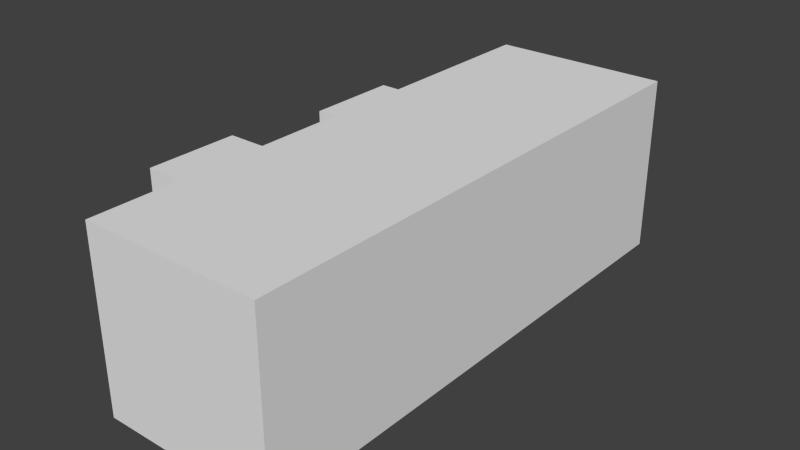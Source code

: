 # Source: RJBB-cargo-apron-smaller-building.blend  (saved by Blender 2.76.0; exported with 4.5.12 LTS)
import bpy
from mathutils import Matrix  # noqa: F401  (used for matrix-valued properties, if any)

bpy.ops.wm.read_factory_settings(use_empty=True)
scene = bpy.context.scene
scene.name = 'Scene'

# ---- collections
col_collection_1 = bpy.data.collections.new('Collection 1'); scene.collection.children.link(col_collection_1)

# ---- world
world_world = bpy.data.worlds.new('World'); scene.world = world_world
world_world.color = (0.05088, 0.05088, 0.05088)
world_world.use_sun_shadow = False
world_world.sun_shadow_jitter_overblur = 0.0
world_world.cycles.sampling_method = 'MANUAL'
world_world.cycles.sample_map_resolution = 256

# ---- meshes
me_cube_002 = bpy.data.meshes.new('Cube.002')
me_cube_002.from_pydata([(-1.0, -1.0, -1.0), (-1.0, -1.0, 1.0), (-1.0, 1.0, -1.0), (-1.0, 1.0, 1.0), (1.0, -1.0, -1.0), (1.0, -1.0, 1.0), (1.0, 1.0, -1.0), (1.0, 1.0, 1.0), (-1.0, -1.0, -0.6667), (-1.0, -1.0, -0.3333), (-1.0, -1.0, 2.98e-08), (-1.0, -1.0, 0.3333), (-1.0, -1.0, 0.6667), (-1.0, -0.6667, 1.0), (-1.0, -0.3333, 1.0), (-1.0, 2.98e-08, 1.0), (-1.0, 0.3333, 1.0), (-1.0, 0.6667, 1.0), (-1.0, 1.0, 0.6667), (-1.0, 1.0, 0.3333), (-1.0, 1.0, -2.98e-08), (-1.0, 1.0, -0.3333), (-1.0, 1.0, -0.6667), (-1.0, 0.6667, -1.0), (-1.0, 0.3333, -1.0), (-1.0, -2.98e-08, -1.0), (-1.0, -0.3333, -1.0), (-1.0, -0.6667, -1.0), (-1.0, -0.6667, 0.6667), (-1.0, -0.6667, 0.3333), (-1.0, -0.6667, -2.98e-08), (-1.0, -0.6667, -0.3333), (-1.0, -0.6667, -0.6667), (-1.0, -0.3333, 0.6667), (-1.0, -0.3333, 0.3333), (-1.0, -0.3333, -2.98e-08), (-1.0, -0.3333, -0.3333), (-1.0, -0.3333, -0.6667), (-1.0, 1.987e-08, 0.6667), (-1.0, 9.934e-09, 0.3333), (-1.0, -8.882e-16, -2.98e-08), (-1.0, -9.934e-09, -0.3333), (-1.0, -1.987e-08, -0.6667), (-1.0, 0.3333, 0.6667), (-1.0, 0.3333, 0.3333), (-1.0, 0.3333, -2.98e-08), (-1.0, 0.3333, -0.3333), (-1.0, 0.3333, -0.6667), (-1.0, 0.6667, 0.6667), (-1.0, 0.6667, 0.3333), (-1.0, 0.6667, -2.98e-08), (-1.0, 0.6667, -0.3333), (-1.0, 0.6667, -0.6667), (-1.412, -0.6667, 1.0), (-1.412, -0.3333, 1.0), (-1.412, -0.3333, -1.0), (-1.412, -0.6667, -1.0), (-1.412, -0.6667, -0.6667), (-1.412, -0.6667, 0.6667), (-1.412, -0.6667, 0.3333), (-1.412, -0.6667, -2.98e-08), (-1.412, -0.6667, -0.3333), (-1.412, -0.3333, -0.6667), (-1.412, -0.3333, 0.6667), (-1.412, -0.3333, 0.3333), (-1.412, -0.3333, -2.98e-08), (-1.412, -0.3333, -0.3333), (-1.207, 2.98e-08, 1.0), (-1.207, 0.3333, 1.0), (-1.207, 0.3333, -1.0), (-1.207, -2.98e-08, -1.0), (-1.207, -1.987e-08, -0.6667), (-1.207, 1.987e-08, 0.6667), (-1.207, 9.934e-09, 0.3333), (-1.207, -8.882e-16, -2.98e-08), (-1.207, -9.934e-09, -0.3333), (-1.207, 0.3333, -0.6667), (-1.207, 0.3333, 0.6667), (-1.207, 0.3333, 0.3333), (-1.207, 0.3333, -2.98e-08), (-1.207, 0.3333, -0.3333), (0.3635, 1.039, -0.7564), (0.3635, 1.039, -0.9895), (0.3635, 0.9611, -0.7564), (0.3635, 0.9611, -0.9895), (0.1305, 1.039, -0.7564), (0.1305, 1.039, -0.9895), (0.1305, 0.9611, -0.7564), (0.1305, 0.9611, -0.9895), (-0.00757, 1.039, -0.5933), (0.2255, 1.039, -0.5933), (0.2255, 1.039, -0.8264), (-0.00757, 1.039, -0.8264), (0.2255, 0.9611, -0.5933), (0.2255, 0.9611, -0.8264), (-0.00757, 0.9611, -0.8264), (-0.00757, 0.9611, -0.5933), (-0.1205, 1.039, -0.4678), (0.1126, 1.039, -0.4678), (0.1126, 1.039, -0.7009), (-0.1205, 1.039, -0.7009), (0.1126, 0.9611, -0.4678), (0.1126, 0.9611, -0.7009), (-0.1205, 0.9611, -0.7009), (-0.1205, 0.9611, -0.4678), (-0.2209, 1.039, -0.3549), (0.01219, 1.039, -0.3549), (0.01219, 1.039, -0.5879), (-0.2209, 1.039, -0.5879), (0.01219, 0.9611, -0.3549), (0.01219, 0.9611, -0.5879), (-0.2209, 0.9611, -0.5879), (-0.2209, 0.9611, -0.3549), (-0.2209, 1.039, -0.7622), (0.01221, 1.039, -0.7622), (0.01221, 1.039, -0.9953), (-0.2209, 1.039, -0.9953), (0.01219, 0.9611, -0.7269), (0.01219, 0.9611, -0.96), (-0.2209, 0.9611, -0.96), (-0.2209, 0.9611, -0.7269), (-0.2209, 1.039, -0.573), (0.01219, 1.039, -0.573), (0.01219, 1.039, -0.806), (-0.2209, 1.039, -0.806), (0.01219, 0.9611, -0.573), (0.01219, 0.9611, -0.806), (-0.2209, 0.9611, -0.806), (-0.2209, 0.9611, -0.573), (-0.04617, 1.033, -0.7549), (0.1869, 1.033, -0.7549), (0.1869, 1.033, -0.988), (-0.04617, 1.033, -0.988), (0.1869, 0.955, -0.7398), (0.1869, 0.955, -0.9728), (-0.04618, 0.955, -0.9728), (-0.04618, 0.955, -0.7398), (-0.04617, 1.051, -0.7549), (0.1869, 1.051, -0.7549), (0.1869, 1.051, -0.988), (-0.04617, 1.051, -0.988), (-0.04617, 1.049, -0.7549), (0.1869, 1.049, -0.7549), (0.1869, 1.049, -0.988), (-0.04617, 1.049, -0.988)], [], [(52, 22, 2, 23), (3, 7, 6, 2, 22, 21, 20, 19, 18), (7, 5, 4, 6), (5, 1, 12, 11, 10, 9, 8, 0, 4), (0, 27, 26, 25, 24, 23, 2, 6, 4), (5, 7, 3, 17, 16, 15, 14, 13, 1), (8, 32, 27, 0), (28, 13, 53, 58), (37, 42, 25, 26), (41, 40, 74, 75), (47, 52, 23, 24), (1, 13, 28, 12), (12, 28, 29, 11), (11, 29, 30, 10), (10, 30, 31, 9), (9, 31, 32, 8), (13, 14, 54, 53), (33, 34, 64, 63), (27, 32, 57, 56), (14, 33, 63, 54), (26, 27, 56, 55), (14, 15, 38, 33), (33, 38, 39, 34), (34, 39, 40, 35), (35, 40, 41, 36), (36, 41, 42, 37), (46, 47, 76, 80), (40, 39, 73, 74), (45, 46, 80, 79), (39, 38, 72, 73), (44, 45, 79, 78), (16, 17, 48, 43), (43, 48, 49, 44), (44, 49, 50, 45), (45, 50, 51, 46), (46, 51, 52, 47), (17, 3, 18, 48), (48, 18, 19, 49), (49, 19, 20, 50), (50, 20, 21, 51), (51, 21, 22, 52), (57, 62, 55, 56), (53, 54, 63, 58), (58, 63, 64, 59), (59, 64, 65, 60), (60, 65, 66, 61), (61, 66, 62, 57), (34, 35, 65, 64), (29, 28, 58, 59), (35, 36, 66, 65), (30, 29, 59, 60), (36, 37, 62, 66), (31, 30, 60, 61), (32, 31, 61, 57), (37, 26, 55, 62), (71, 76, 69, 70), (67, 68, 77, 72), (72, 77, 78, 73), (73, 78, 79, 74), (74, 79, 80, 75), (75, 80, 76, 71), (42, 41, 75, 71), (15, 16, 68, 67), (47, 24, 69, 76), (16, 43, 77, 68), (24, 25, 70, 69), (25, 42, 71, 70), (43, 44, 78, 77), (38, 15, 67, 72), (81, 83, 84, 82), (88, 86, 82, 84), (87, 85, 86, 88), (83, 81, 85, 87), (85, 81, 82, 86), (83, 87, 88, 84), (90, 93, 94, 91), (95, 92, 91, 94), (96, 89, 92, 95), (93, 90, 89, 96), (89, 90, 91, 92), (93, 96, 95, 94), (98, 101, 102, 99), (103, 100, 99, 102), (104, 97, 100, 103), (101, 98, 97, 104), (97, 98, 99, 100), (101, 104, 103, 102), (106, 109, 110, 107), (111, 108, 107, 110), (112, 105, 108, 111), (109, 106, 105, 112), (105, 106, 107, 108), (109, 112, 111, 110), (114, 117, 118, 115), (119, 116, 115, 118), (120, 113, 116, 119), (117, 114, 113, 120), (113, 114, 115, 116), (117, 120, 119, 118), (122, 125, 126, 123), (127, 124, 123, 126), (128, 121, 124, 127), (125, 122, 121, 128), (121, 122, 123, 124), (125, 128, 127, 126), (130, 131, 134, 133), (135, 134, 131, 132), (136, 135, 132, 129), (133, 136, 129, 130), (129, 137, 138, 130), (133, 134, 135, 136), (138, 142, 143, 139), (132, 140, 137, 129), (130, 138, 139, 131), (131, 139, 140, 132), (141, 144, 143, 142), (137, 141, 142, 138), (140, 144, 141, 137), (139, 143, 144, 140)])
me_cube_002.use_remesh_preserve_volume = False
me_cube_002.use_remesh_preserve_attributes = False
me_cube_002.use_mirror_vertex_groups = False
me_cube_002.update()

# ---- objects
ob_cube = bpy.data.objects.new('Cube', me_cube_002)

# ---- transforms, parenting, visibility, modifiers, constraints
ob_cube.location = (0.0, 0.0, 0.0)
ob_cube.scale = (5.0, 15.0, 5.0)
ob_cube.lineart.crease_threshold = 0.0

# ---- collection membership
col_collection_1.objects.link(ob_cube)

# ---- scene / render settings (as saved in the file)
scene.frame_start = 1; scene.frame_end = 250; scene.frame_set(1)
scene.render.engine = 'BLENDER_EEVEE_NEXT'
scene.render.resolution_percentage = 50
scene.render.dither_intensity = 0.0
scene.cycles.use_denoising = False
scene.cycles.samples = 10
scene.cycles.sampling_pattern = 'TABULATED_SOBOL'
scene.cycles.light_sampling_threshold = 0.0
scene.cycles.use_adaptive_sampling = False
scene.cycles.use_light_tree = False
scene.cycles.blur_glossy = 0.0
scene.cycles.pixel_filter_type = 'GAUSSIAN'
scene.cycles.sample_clamp_indirect = 0.0
scene.view_settings.view_transform = 'Standard'
bpy.context.view_layer.update()

# ---- added for rendering (the .blend has no active camera and no usable light): camera, sun
cam_auto = bpy.data.cameras.new('AutoCamera')
cam_auto.lens = 50.0
cam_auto.sensor_width = 36.0
cam_auto.clip_end = 1000.0
ob_auto_camera = bpy.data.objects.new('AutoCamera', cam_auto)
scene.collection.objects.link(ob_auto_camera)
ob_auto_camera.location = (30.9143, -37.9497, 25.5554)
ob_auto_camera.rotation_euler = (1.09748, -7.21219e-08, 0.694738)
scene.camera = ob_auto_camera
light_auto_sun = bpy.data.lights.new('AutoSun', 'SUN')
light_auto_sun.energy = 3.0
light_auto_sun.angle = 0.0523599
ob_auto_sun = bpy.data.objects.new('AutoSun', light_auto_sun)
scene.collection.objects.link(ob_auto_sun)
ob_auto_sun.rotation_euler = (0.872665, 0.174533, 0.523599)
bpy.context.view_layer.update()
